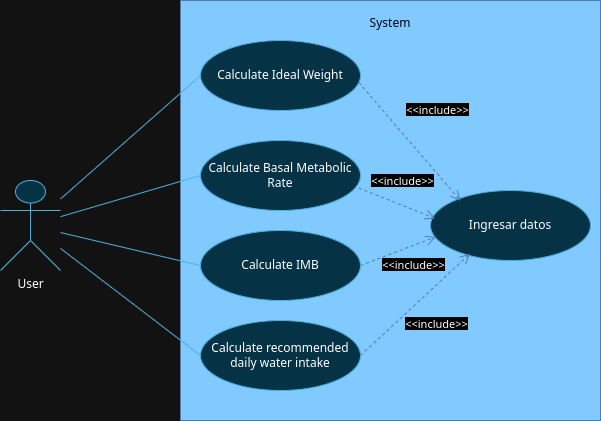

The diagram above was exported from draw.io. Its source (the exported page's mxGraphModel, read from the mxfile embedded in the PNG):
<mxGraphModel dx="1044" dy="553" grid="1" gridSize="10" guides="1" tooltips="1" connect="1" arrows="1" fold="1" page="1" pageScale="1" pageWidth="827" pageHeight="1169" math="0" shadow="0">
  <root>
    <mxCell id="0" />
    <mxCell id="1" parent="0" />
    <mxCell id="Td9s68YtqNVe94qM7-hu-1" value="User&lt;div&gt;&lt;br&gt;&lt;/div&gt;" style="shape=umlActor;verticalLabelPosition=bottom;verticalAlign=top;html=1;outlineConnect=0;fillColor=#b1ddf0;strokeColor=#10739e;" parent="1" vertex="1">
      <mxGeometry x="120" y="230" width="60" height="90" as="geometry" />
    </mxCell>
    <mxCell id="Td9s68YtqNVe94qM7-hu-2" value="&lt;div&gt;System&lt;/div&gt;&lt;div&gt;&lt;br&gt;&lt;/div&gt;&lt;div&gt;&lt;br&gt;&lt;/div&gt;&lt;div&gt;&lt;br&gt;&lt;/div&gt;&lt;div&gt;&lt;br&gt;&lt;/div&gt;&lt;div&gt;&lt;br&gt;&lt;/div&gt;&lt;div&gt;&lt;br&gt;&lt;/div&gt;&lt;div&gt;&lt;br&gt;&lt;/div&gt;&lt;div&gt;&lt;br&gt;&lt;/div&gt;&lt;div&gt;&lt;br&gt;&lt;/div&gt;&lt;div&gt;&lt;br&gt;&lt;/div&gt;&lt;div&gt;&lt;br&gt;&lt;/div&gt;&lt;div&gt;&lt;br&gt;&lt;/div&gt;&lt;div&gt;&lt;br&gt;&lt;/div&gt;&lt;div&gt;&lt;br&gt;&lt;/div&gt;&lt;div&gt;&lt;br&gt;&lt;/div&gt;&lt;div&gt;&lt;br&gt;&lt;/div&gt;&lt;div&gt;&lt;br&gt;&lt;/div&gt;&lt;div&gt;&lt;br&gt;&lt;/div&gt;&lt;div&gt;&lt;br&gt;&lt;/div&gt;&lt;div&gt;&lt;br&gt;&lt;/div&gt;&lt;div&gt;&lt;br&gt;&lt;/div&gt;&lt;div&gt;&lt;br&gt;&lt;/div&gt;&lt;div&gt;&lt;br&gt;&lt;/div&gt;&lt;div&gt;&lt;br&gt;&lt;/div&gt;&lt;div&gt;&lt;br&gt;&lt;/div&gt;&lt;div&gt;&lt;br&gt;&lt;/div&gt;" style="whiteSpace=wrap;html=1;aspect=fixed;labelBackgroundColor=none;fillColor=#004A94;strokeColor=#6c8ebf;fillStyle=auto;fontColor=#FFFFFF;" parent="1" vertex="1">
      <mxGeometry x="300" y="50" width="420" height="420" as="geometry" />
    </mxCell>
    <mxCell id="Td9s68YtqNVe94qM7-hu-3" value="Calculate Ideal Weight" style="ellipse;whiteSpace=wrap;html=1;fillColor=#b1ddf0;strokeColor=#10739e;" parent="1" vertex="1">
      <mxGeometry x="320" y="90" width="160" height="70" as="geometry" />
    </mxCell>
    <mxCell id="Td9s68YtqNVe94qM7-hu-4" value="Calculate Basal Metabolic Rate" style="ellipse;whiteSpace=wrap;html=1;fillColor=#b1ddf0;strokeColor=#10739e;" parent="1" vertex="1">
      <mxGeometry x="320" y="190" width="160" height="70" as="geometry" />
    </mxCell>
    <mxCell id="Td9s68YtqNVe94qM7-hu-5" value="" style="endArrow=none;html=1;rounded=0;entryX=0;entryY=0.5;entryDx=0;entryDy=0;fillColor=#b1ddf0;strokeColor=#10739e;" parent="1" source="Td9s68YtqNVe94qM7-hu-1" target="Td9s68YtqNVe94qM7-hu-4" edge="1">
      <mxGeometry width="50" height="50" relative="1" as="geometry">
        <mxPoint x="390" y="290" as="sourcePoint" />
        <mxPoint x="440" y="240" as="targetPoint" />
      </mxGeometry>
    </mxCell>
    <mxCell id="Td9s68YtqNVe94qM7-hu-6" value="" style="endArrow=none;html=1;rounded=0;entryX=0;entryY=0.5;entryDx=0;entryDy=0;fillColor=#b1ddf0;strokeColor=#10739e;" parent="1" source="Td9s68YtqNVe94qM7-hu-1" target="Td9s68YtqNVe94qM7-hu-3" edge="1">
      <mxGeometry width="50" height="50" relative="1" as="geometry">
        <mxPoint x="190" y="260" as="sourcePoint" />
        <mxPoint x="330" y="245" as="targetPoint" />
      </mxGeometry>
    </mxCell>
    <mxCell id="Td9s68YtqNVe94qM7-hu-7" value="Calculate IMB" style="ellipse;whiteSpace=wrap;html=1;fillColor=#b1ddf0;strokeColor=#10739e;" parent="1" vertex="1">
      <mxGeometry x="320" y="280" width="160" height="70" as="geometry" />
    </mxCell>
    <mxCell id="Td9s68YtqNVe94qM7-hu-8" value="Calculate recommended daily water intake" style="ellipse;whiteSpace=wrap;html=1;fillColor=#b1ddf0;strokeColor=#10739e;" parent="1" vertex="1">
      <mxGeometry x="320" y="370" width="160" height="70" as="geometry" />
    </mxCell>
    <mxCell id="Td9s68YtqNVe94qM7-hu-9" value="" style="endArrow=none;html=1;rounded=0;entryX=0;entryY=0.5;entryDx=0;entryDy=0;fillColor=#b1ddf0;strokeColor=#10739e;" parent="1" source="Td9s68YtqNVe94qM7-hu-1" target="Td9s68YtqNVe94qM7-hu-7" edge="1">
      <mxGeometry width="50" height="50" relative="1" as="geometry">
        <mxPoint x="190" y="260" as="sourcePoint" />
        <mxPoint x="520" y="230" as="targetPoint" />
      </mxGeometry>
    </mxCell>
    <mxCell id="Td9s68YtqNVe94qM7-hu-10" value="" style="endArrow=none;html=1;rounded=0;entryX=0;entryY=0.5;entryDx=0;entryDy=0;fillColor=#b1ddf0;strokeColor=#10739e;" parent="1" source="Td9s68YtqNVe94qM7-hu-1" target="Td9s68YtqNVe94qM7-hu-8" edge="1">
      <mxGeometry width="50" height="50" relative="1" as="geometry">
        <mxPoint x="190" y="260" as="sourcePoint" />
        <mxPoint x="330" y="325" as="targetPoint" />
      </mxGeometry>
    </mxCell>
    <mxCell id="12zReVZpq-7CLL59-1Ax-2" value="Ingresar datos" style="ellipse;whiteSpace=wrap;html=1;fillColor=#b1ddf0;strokeColor=#10739e;" vertex="1" parent="1">
      <mxGeometry x="550" y="240" width="160" height="70" as="geometry" />
    </mxCell>
    <mxCell id="12zReVZpq-7CLL59-1Ax-3" value="&amp;lt;&amp;lt;include&amp;gt;&amp;gt;" style="html=1;verticalAlign=bottom;endArrow=open;dashed=1;endSize=8;curved=0;rounded=0;entryX=0.188;entryY=0.149;entryDx=0;entryDy=0;entryPerimeter=0;exitX=0.99;exitY=0.6;exitDx=0;exitDy=0;exitPerimeter=0;fillColor=#dae8fc;strokeColor=#6c8ebf;" edge="1" parent="1" source="Td9s68YtqNVe94qM7-hu-3" target="12zReVZpq-7CLL59-1Ax-2">
      <mxGeometry x="0.0158" y="36" relative="1" as="geometry">
        <mxPoint x="400" y="200" as="sourcePoint" />
        <mxPoint x="320" y="200" as="targetPoint" />
        <Array as="points" />
        <mxPoint as="offset" />
      </mxGeometry>
    </mxCell>
    <mxCell id="12zReVZpq-7CLL59-1Ax-4" value="&amp;lt;&amp;lt;include&amp;gt;&amp;gt;" style="html=1;verticalAlign=bottom;endArrow=open;dashed=1;endSize=8;curved=0;rounded=0;entryX=0.03;entryY=0.4;entryDx=0;entryDy=0;entryPerimeter=0;fillColor=#dae8fc;strokeColor=#6c8ebf;exitX=0.99;exitY=0.68;exitDx=0;exitDy=0;exitPerimeter=0;" edge="1" parent="1" source="Td9s68YtqNVe94qM7-hu-4" target="12zReVZpq-7CLL59-1Ax-2">
      <mxGeometry x="0.0004" y="15" relative="1" as="geometry">
        <mxPoint x="488" y="142" as="sourcePoint" />
        <mxPoint x="545" y="266" as="targetPoint" />
        <Array as="points" />
        <mxPoint as="offset" />
      </mxGeometry>
    </mxCell>
    <mxCell id="12zReVZpq-7CLL59-1Ax-5" value="&amp;lt;&amp;lt;include&amp;gt;&amp;gt;" style="html=1;verticalAlign=bottom;endArrow=open;dashed=1;endSize=8;curved=0;rounded=0;exitX=1;exitY=0.5;exitDx=0;exitDy=0;fillColor=#dae8fc;strokeColor=#6c8ebf;entryX=0.033;entryY=0.663;entryDx=0;entryDy=0;entryPerimeter=0;" edge="1" parent="1" source="Td9s68YtqNVe94qM7-hu-7" target="12zReVZpq-7CLL59-1Ax-2">
      <mxGeometry x="0.2" y="-89" relative="1" as="geometry">
        <mxPoint x="498" y="152" as="sourcePoint" />
        <mxPoint x="530" y="290" as="targetPoint" />
        <Array as="points" />
        <mxPoint y="1" as="offset" />
      </mxGeometry>
    </mxCell>
    <mxCell id="12zReVZpq-7CLL59-1Ax-6" value="&amp;lt;&amp;lt;include&amp;gt;&amp;gt;" style="html=1;verticalAlign=bottom;endArrow=open;dashed=1;endSize=8;curved=0;rounded=0;entryX=0.247;entryY=0.903;entryDx=0;entryDy=0;entryPerimeter=0;exitX=1;exitY=0.5;exitDx=0;exitDy=0;fillColor=#dae8fc;strokeColor=#6c8ebf;" edge="1" parent="1" source="Td9s68YtqNVe94qM7-hu-8" target="12zReVZpq-7CLL59-1Ax-2">
      <mxGeometry x="0.2662" y="24" relative="1" as="geometry">
        <mxPoint x="508" y="162" as="sourcePoint" />
        <mxPoint x="565" y="286" as="targetPoint" />
        <Array as="points" />
        <mxPoint as="offset" />
      </mxGeometry>
    </mxCell>
  </root>
</mxGraphModel>